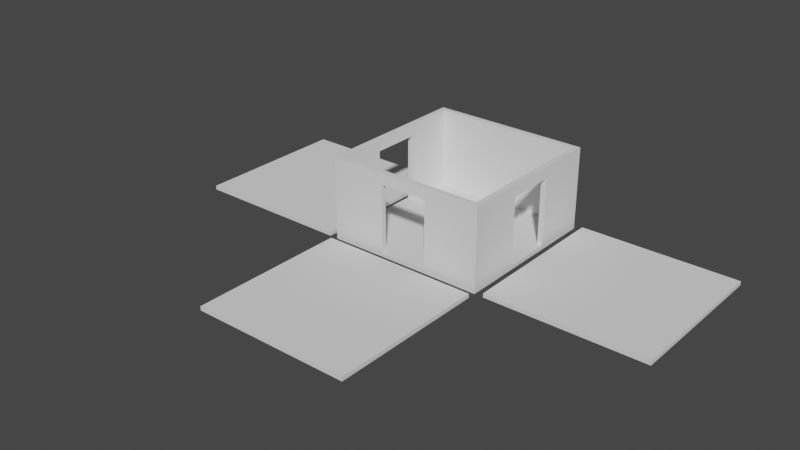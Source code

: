 # Source: room1.blend  (saved by Blender 3.3.6; exported with 4.5.12 LTS)
import bpy
from mathutils import Matrix  # noqa: F401  (used for matrix-valued properties, if any)

bpy.ops.wm.read_factory_settings(use_empty=True)
scene = bpy.context.scene
scene.name = 'Scene'

# ---- collections
col_collection = bpy.data.collections.new('Collection'); scene.collection.children.link(col_collection)

# ---- world
world_world = bpy.data.worlds.new('World'); scene.world = world_world
world_world.use_nodes = True; world_world.node_tree.nodes.clear()
_N = world_world.node_tree.nodes; _L = world_world.node_tree.links
n0 = _N.new('ShaderNodeOutputWorld'); n0.name = 'World Output'; n0.location = (300, 300)
n1 = _N.new('ShaderNodeBackground'); n1.name = 'Background'; n1.location = (10, 300)
n1.inputs[0].default_value = (0.05088, 0.05088, 0.05088, 1.0)
_L.new(n1.outputs[0], n0.inputs[0])
n0.is_active_output = True
world_world.color = (0.05088, 0.05088, 0.05088)
world_world.use_sun_shadow = False
world_world.sun_shadow_jitter_overblur = 0.0

# ---- meshes
me_plane_017 = bpy.data.meshes.new('Plane.017')
me_plane_017.from_pydata([(-1.0, -1.0, 0.0), (1.0, -1.0, 0.0), (-1.0, 1.0, 0.0), (1.0, 1.0, 0.0), (-1.0, 1.0, 0.05), (-1.0, -1.0, 0.05), (1.0, -1.0, 0.05), (1.0, 1.0, 0.05), (-0.9333, -1.0, 0.0), (0.9333, -1.0, 0.0), (0.9333, 1.0, 0.0), (-0.9333, 1.0, 0.0), (-0.9333, -1.0, 0.05), (0.9333, -1.0, 0.05), (0.9333, 1.0, 0.05), (-0.9333, 1.0, 0.05), (-1.0, 0.9333, 0.0), (-1.0, -0.9333, 0.0), (1.0, -0.9333, 0.0), (1.0, 0.9333, 0.0), (-1.0, 0.9333, 0.05), (-1.0, -0.9333, 0.05), (1.0, -0.9333, 0.05), (1.0, 0.9333, 0.05), (-0.9333, -0.9333, 0.05), (-0.9333, 0.9333, 0.05), (0.9333, -0.9333, 0.05), (0.9333, 0.9333, 0.05), (-0.9333, 0.9333, 0.0), (-0.9333, -0.9333, 0.0), (0.9333, 0.9333, 0.0), (0.9333, -0.9333, 0.0), (-1.0, -0.9333, 0.9), (-1.0, -1.0, 0.9), (0.9333, -1.0, 0.9), (1.0, -1.0, 0.9), (1.0, 0.9333, 0.9), (1.0, 1.0, 0.9), (-0.9333, 1.0, 0.9), (-1.0, 1.0, 0.9), (-0.9333, -1.0, 0.9), (0.9333, 1.0, 0.9), (-0.9333, 0.9333, 0.9), (0.9333, 0.9333, 0.9), (-1.0, 0.9333, 0.9), (1.0, -0.9333, 0.9), (-0.9333, -0.9333, 0.9), (0.9333, -0.9333, 0.9), (-1.0, -0.9333, 1.05), (-1.0, -1.0, 1.05), (0.9333, -1.0, 1.05), (1.0, -1.0, 1.05), (1.0, 0.9333, 1.05), (1.0, 1.0, 1.05), (-0.9333, 1.0, 1.05), (-1.0, 1.0, 1.05), (-0.9333, -1.0, 1.05), (0.9333, 1.0, 1.05), (-0.9333, 0.9333, 1.05), (0.9333, 0.9333, 1.05), (-1.0, 0.9333, 1.05), (1.0, -0.9333, 1.05), (-0.9333, -0.9333, 1.05), (0.9333, -0.9333, 1.05), (1.0, -0.9333, 0.05), (0.9333, -0.9333, 0.05), (1.0, -0.9333, 0.9), (0.9333, -0.9333, 0.9), (1.0, -0.3068, 0.05), (0.9333, -0.3068, 0.05), (1.0, -0.3068, 0.9), (0.9333, -0.3068, 0.9), (1.0, 0.3045, 0.05), (0.9333, 0.3045, 0.05), (1.0, 0.3045, 0.9), (0.9333, 0.3045, 0.9), (0.3022, -1.0, 0.05), (0.3022, -0.9333, 0.05), (0.3022, -1.0, 0.9), (0.3022, -0.9333, 0.9), (-0.9333, -1.0, 0.05), (-0.9333, -0.9333, 0.05), (-0.9333, -1.0, 0.9), (-0.9333, -0.9333, 0.9), (-0.3045, -1.0, 0.05), (-0.3045, -0.9333, 0.05), (-0.3045, -1.0, 0.9), (-0.3045, -0.9333, 0.9), (-0.9333, -0.3022, 0.05), (-1.0, -0.3022, 0.05), (-0.9333, -0.3022, 0.9), (-1.0, -0.3022, 0.9), (-0.9333, 0.3092, 0.05), (-1.0, 0.3092, 0.05), (-0.9333, 0.3092, 0.9), (-1.0, 0.3092, 0.9)], [], [(30, 10, 3, 19), (13, 6, 35, 34), (11, 2, 4, 15), (9, 1, 6, 13), (19, 3, 7, 23), (17, 0, 5, 21), (0, 8, 12, 5), (8, 9, 13, 12), (3, 10, 14, 7), (10, 11, 15, 14), (6, 22, 45, 35), (25, 27, 14, 15), (16, 2, 11, 28), (28, 11, 10, 30), (8, 29, 31, 9), (29, 28, 30, 31), (0, 17, 29, 8), (17, 16, 28, 29), (12, 13, 26, 24), (24, 26, 27, 25), (45, 22, 64, 66), (21, 24, 25, 20), (2, 16, 20, 4), (16, 17, 21, 20), (1, 18, 22, 6), (18, 19, 23, 22), (21, 5, 33, 32), (26, 22, 23, 27), (9, 31, 18, 1), (31, 30, 19, 18), (37, 41, 57, 53), (46, 32, 48, 62), (33, 40, 56, 49), (47, 34, 50, 63), (43, 27, 73, 75), (24, 21, 89, 88), (23, 7, 37, 36), (12, 24, 81, 80), (25, 42, 94, 92), (15, 4, 39, 38), (47, 26, 77, 79), (5, 12, 40, 33), (25, 15, 38, 42), (4, 20, 44, 39), (14, 27, 43, 41), (7, 14, 41, 37), (59, 52, 53, 57), (60, 58, 54, 55), (49, 56, 62, 48), (50, 51, 61, 63), (44, 42, 58, 60), (42, 38, 54, 58), (45, 47, 63, 61), (41, 43, 59, 57), (32, 33, 49, 48), (43, 36, 52, 59), (39, 44, 60, 55), (34, 35, 51, 50), (35, 45, 61, 51), (36, 37, 53, 52), (40, 46, 62, 56), (38, 39, 55, 54), (43, 59, 63, 47), (36, 43, 47, 45), (36, 52, 61, 45), (59, 52, 61, 63), (38, 42, 43, 41), (42, 58, 59, 43), (58, 54, 57, 59), (54, 38, 41, 57), (46, 32, 44, 42), (42, 58, 62, 46), (48, 62, 58, 60), (32, 48, 60, 44), (47, 34, 40, 46), (46, 62, 63, 47), (50, 63, 62, 56), (34, 50, 56, 40), (65, 67, 71, 69), (22, 26, 65, 64), (26, 47, 67, 65), (47, 45, 66, 67), (68, 69, 71, 70), (64, 65, 69, 68), (66, 64, 68, 70), (67, 66, 70, 71), (73, 72, 74, 75), (27, 23, 72, 73), (36, 43, 75, 74), (23, 36, 74, 72), (77, 76, 78, 79), (13, 34, 78, 76), (26, 13, 76, 77), (34, 47, 79, 78), (82, 80, 84, 86), (46, 40, 82, 83), (40, 12, 80, 82), (24, 46, 83, 81), (84, 85, 87, 86), (83, 82, 86, 87), (81, 83, 87, 85), (80, 81, 85, 84), (88, 89, 91, 90), (32, 46, 90, 91), (21, 32, 91, 89), (46, 24, 88, 90), (93, 92, 94, 95), (44, 20, 93, 95), (20, 25, 92, 93), (42, 44, 95, 94), (27, 25, 42, 43), (15, 14, 41, 38)])
_uv = me_plane_017.uv_layers.new(name='UVMap')
_uv.uv.foreach_set('vector', [0.9667, 0.9667, 0.9667, 1.0, 1.0, 1.0, 1.0, 0.9667, 0.9667, 0.0, 1.0, 0.0, 1.0, 0.0, 0.9667, 0.0, 0.03333, 1.0, 0.0, 1.0, 0.0, 1.0, 0.03333, 1.0, 0.9667, 0.0, 1.0, 0.0, 1.0, 0.0, 0.9667, 0.0, 1.0, 0.9667, 1.0, 1.0, 1.0, 1.0, 1.0, 0.9667, 0.0, 0.03333, 0.0, 0.0, 0.0, 0.0, 0.0, 0.03333, 0.0, 0.0, 0.03333, 0.0, 0.03333, 0.0, 0.0, 0.0, 0.03333, 0.0, 0.9667, 0.0, 0.9667, 0.0, 0.03333, 0.0, 1.0, 1.0, 0.9667, 1.0, 0.9667, 1.0, 1.0, 1.0, 0.9667, 1.0, 0.03333, 1.0, 0.03333, 1.0, 0.9667, 1.0, 1.0, 0.0, 1.0, 0.03333, 1.0, 0.03333, 1.0, 0.0, 0.03333, 0.9667, 0.9667, 0.9667, 0.9667, 1.0, 0.03333, 1.0, 0.0, 0.9667, 0.0, 1.0, 0.03333, 1.0, 0.03333, 0.9667, 0.03333, 0.9667, 0.03333, 1.0, 0.9667, 1.0, 0.9667, 0.9667, 0.03333, 0.0, 0.03333, 0.03333, 0.9667, 0.03333, 0.9667, 0.0, 0.03333, 0.03333, 0.03333, 0.9667, 0.9667, 0.9667, 0.9667, 0.03333, 0.0, 0.0, 0.0, 0.03333, 0.03333, 0.03333, 0.03333, 0.0, 0.0, 0.03333, 0.0, 0.9667, 0.03333, 0.9667, 0.03333, 0.03333, 0.03333, 0.0, 0.9667, 0.0, 0.9667, 0.03333, 0.03333, 0.03333, 0.03333, 0.03333, 0.9667, 0.03333, 0.9667, 0.9667, 0.03333, 0.9667, 1.0, 0.03333, 1.0, 0.03333, 1.0, 0.03333, 1.0, 0.03333, 0.0, 0.03333, 0.03333, 0.03333, 0.03333, 0.9667, 0.0, 0.9667, 0.0, 1.0, 0.0, 0.9667, 0.0, 0.9667, 0.0, 1.0, 0.0, 0.9667, 0.0, 0.03333, 0.0, 0.03333, 0.0, 0.9667, 1.0, 0.0, 1.0, 0.03333, 1.0, 0.03333, 1.0, 0.0, 1.0, 0.03333, 1.0, 0.9667, 1.0, 0.9667, 1.0, 0.03333, 0.0, 0.03333, 0.0, 0.0, 0.0, 0.0, 0.0, 0.03333, 0.9667, 0.03333, 1.0, 0.03333, 1.0, 0.9667, 0.9667, 0.9667, 0.9667, 0.0, 0.9667, 0.03333, 1.0, 0.03333, 1.0, 0.0, 0.9667, 0.03333, 0.9667, 0.9667, 1.0, 0.9667, 1.0, 0.03333, 1.0, 1.0, 0.9667, 1.0, 0.9667, 1.0, 1.0, 1.0, 0.03333, 0.03333, 0.0, 0.03333, 0.0, 0.03333, 0.03333, 0.03333, 0.0, 0.0, 0.03333, 0.0, 0.03333, 0.0, 0.0, 0.0, 0.9667, 0.03333, 0.9667, 0.0, 0.9667, 0.0, 0.9667, 0.03333, 0.9667, 0.9667, 0.9667, 0.9667, 0.9667, 0.9667, 0.9667, 0.9667, 0.03333, 0.03333, 0.0, 0.03333, 0.0, 0.03333, 0.03333, 0.03333, 1.0, 0.9667, 1.0, 1.0, 1.0, 1.0, 1.0, 0.9667, 0.03333, 0.0, 0.03333, 0.03333, 0.03333, 0.03333, 0.03333, 0.0, 0.03333, 0.9667, 0.03333, 0.9667, 0.03333, 0.9667, 0.03333, 0.9667, 0.03333, 1.0, 0.0, 1.0, 0.0, 1.0, 0.03333, 1.0, 0.9667, 0.03333, 0.9667, 0.03333, 0.9667, 0.03333, 0.9667, 0.03333, 0.0, 0.0, 0.03333, 0.0, 0.03333, 0.0, 0.0, 0.0, 0.03333, 0.9667, 0.03333, 1.0, 0.03333, 1.0, 0.03333, 0.9667, 0.0, 1.0, 0.0, 0.9667, 0.0, 0.9667, 0.0, 1.0, 0.9667, 1.0, 0.9667, 0.9667, 0.9667, 0.9667, 0.9667, 1.0, 1.0, 1.0, 0.9667, 1.0, 0.9667, 1.0, 1.0, 1.0, 0.9667, 0.9667, 1.0, 0.9667, 1.0, 1.0, 0.9667, 1.0, 0.0, 0.9667, 0.03333, 0.9667, 0.03333, 1.0, 0.0, 1.0, 0.0, 0.0, 0.03333, 0.0, 0.03333, 0.03333, 0.0, 0.03333, 0.9667, 0.0, 1.0, 0.0, 1.0, 0.03333, 0.9667, 0.03333, 0.0, 0.9667, 0.03333, 0.9667, 0.03333, 0.9667, 0.0, 0.9667, 0.03333, 0.9667, 0.03333, 1.0, 0.03333, 1.0, 0.03333, 0.9667, 1.0, 0.03333, 0.9667, 0.03333, 0.9667, 0.03333, 1.0, 0.03333, 0.9667, 1.0, 0.9667, 0.9667, 0.9667, 0.9667, 0.9667, 1.0, 0.0, 0.03333, 0.0, 0.0, 0.0, 0.0, 0.0, 0.03333, 0.9667, 0.9667, 1.0, 0.9667, 1.0, 0.9667, 0.9667, 0.9667, 0.0, 1.0, 0.0, 0.9667, 0.0, 0.9667, 0.0, 1.0, 0.9667, 0.0, 1.0, 0.0, 1.0, 0.0, 0.9667, 0.0, 1.0, 0.0, 1.0, 0.03333, 1.0, 0.03333, 1.0, 0.0, 1.0, 0.9667, 1.0, 1.0, 1.0, 1.0, 1.0, 0.9667, 0.03333, 0.0, 0.03333, 0.03333, 0.03333, 0.03333, 0.03333, 0.0, 0.03333, 1.0, 0.0, 1.0, 0.0, 1.0, 0.03333, 1.0, 0.9667, 0.9667, 0.9667, 0.9667, 0.9667, 0.03333, 0.9667, 0.03333, 1.0, 0.9667, 0.9667, 0.9667, 0.9667, 0.03333, 1.0, 0.03333, 1.0, 0.9667, 1.0, 0.9667, 1.0, 0.03333, 1.0, 0.03333, 0.9667, 0.9667, 1.0, 0.9667, 1.0, 0.03333, 0.9667, 0.03333, 0.03333, 1.0, 0.03333, 0.9667, 0.9667, 0.9667, 0.9667, 1.0, 0.03333, 0.9667, 0.03333, 0.9667, 0.9667, 0.9667, 0.9667, 0.9667, 0.03333, 0.9667, 0.03333, 1.0, 0.9667, 1.0, 0.9667, 0.9667, 0.03333, 1.0, 0.03333, 1.0, 0.9667, 1.0, 0.9667, 1.0, 0.03333, 0.03333, 0.0, 0.03333, 0.0, 0.9667, 0.03333, 0.9667, 0.03333, 0.9667, 0.03333, 0.9667, 0.03333, 0.03333, 0.03333, 0.03333, 0.0, 0.03333, 0.03333, 0.03333, 0.03333, 0.9667, 0.0, 0.9667, 0.0, 0.03333, 0.0, 0.03333, 0.0, 0.9667, 0.0, 0.9667, 0.9667, 0.03333, 0.9667, 0.0, 0.03333, 0.0, 0.03333, 0.03333, 0.03333, 0.03333, 0.03333, 0.03333, 0.9667, 0.03333, 0.9667, 0.03333, 0.9667, 0.0, 0.9667, 0.03333, 0.03333, 0.03333, 0.03333, 0.0, 0.9667, 0.0, 0.9667, 0.0, 0.03333, 0.0, 0.03333, 0.0, 0.9667, 0.03333, 0.9667, 0.03333, 0.9667, 0.03333, 0.9667, 0.03333, 1.0, 0.03333, 0.9667, 0.03333, 0.9667, 0.03333, 1.0, 0.03333, 0.9667, 0.03333, 0.9667, 0.03333, 0.9667, 0.03333, 0.9667, 0.03333, 0.9667, 0.03333, 1.0, 0.03333, 1.0, 0.03333, 0.9667, 0.03333, 1.0, 0.03333, 0.9667, 0.03333, 0.9667, 0.03333, 1.0, 0.03333, 1.0, 0.03333, 0.9667, 0.03333, 0.9667, 0.03333, 1.0, 0.03333, 1.0, 0.03333, 1.0, 0.03333, 1.0, 0.03333, 1.0, 0.03333, 0.9667, 0.03333, 1.0, 0.03333, 1.0, 0.03333, 0.9667, 0.03333, 0.9667, 0.9667, 1.0, 0.9667, 1.0, 0.9667, 0.9667, 0.9667, 0.9667, 0.9667, 1.0, 0.9667, 1.0, 0.9667, 0.9667, 0.9667, 1.0, 0.9667, 0.9667, 0.9667, 0.9667, 0.9667, 1.0, 0.9667, 1.0, 0.9667, 1.0, 0.9667, 1.0, 0.9667, 1.0, 0.9667, 0.9667, 0.03333, 0.9667, 0.0, 0.9667, 0.0, 0.9667, 0.03333, 0.9667, 0.0, 0.9667, 0.0, 0.9667, 0.0, 0.9667, 0.0, 0.9667, 0.03333, 0.9667, 0.0, 0.9667, 0.0, 0.9667, 0.03333, 0.9667, 0.0, 0.9667, 0.03333, 0.9667, 0.03333, 0.9667, 0.0, 0.03333, 0.0, 0.03333, 0.0, 0.03333, 0.0, 0.03333, 0.0, 0.03333, 0.03333, 0.03333, 0.0, 0.03333, 0.0, 0.03333, 0.03333, 0.03333, 0.0, 0.03333, 0.0, 0.03333, 0.0, 0.03333, 0.0, 0.03333, 0.03333, 0.03333, 0.03333, 0.03333, 0.03333, 0.03333, 0.03333, 0.03333, 0.0, 0.03333, 0.03333, 0.03333, 0.03333, 0.03333, 0.0, 0.03333, 0.03333, 0.03333, 0.0, 0.03333, 0.0, 0.03333, 0.03333, 0.03333, 0.03333, 0.03333, 0.03333, 0.03333, 0.03333, 0.03333, 0.03333, 0.03333, 0.0, 0.03333, 0.03333, 0.03333, 0.03333, 0.03333, 0.0, 0.03333, 0.03333, 0.0, 0.03333, 0.0, 0.03333, 0.03333, 0.03333, 0.0, 0.03333, 0.03333, 0.03333, 0.03333, 0.03333, 0.0, 0.03333, 0.0, 0.03333, 0.0, 0.03333, 0.0, 0.03333, 0.0, 0.03333, 0.03333, 0.03333, 0.03333, 0.03333, 0.03333, 0.03333, 0.03333, 0.03333, 0.0, 0.9667, 0.03333, 0.9667, 0.03333, 0.9667, 0.0, 0.9667, 0.0, 0.9667, 0.0, 0.9667, 0.0, 0.9667, 0.0, 0.9667, 0.0, 0.9667, 0.03333, 0.9667, 0.03333, 0.9667, 0.0, 0.9667, 0.03333, 0.9667, 0.0, 0.9667, 0.0, 0.9667, 0.03333, 0.9667, 0.9667, 0.9667, 0.03333, 0.9667, 0.03333, 0.9667, 0.9667, 0.9667, 0.03333, 1.0, 0.9667, 1.0, 0.9667, 1.0, 0.03333, 1.0])
me_plane_017.update()
me_plane_018 = bpy.data.meshes.new('Plane.018')
me_plane_018.from_pydata([(-1.0, -1.0, 0.0), (1.0, -1.0, 0.0), (-1.0, 1.0, 0.0), (1.0, 1.0, 0.0), (-1.0, 1.0, 0.05), (-1.0, -1.0, 0.05), (1.0, -1.0, 0.05), (1.0, 1.0, 0.05)], [], [(0, 2, 3, 1), (5, 6, 7, 4), (3, 2, 4, 7), (0, 1, 6, 5), (1, 3, 7, 6), (2, 0, 5, 4)])
_uv = me_plane_018.uv_layers.new(name='UVMap')
_uv.uv.foreach_set('vector', [0.0, 0.0, 0.0, 1.0, 1.0, 1.0, 1.0, 0.0, 0.0, 0.0, 1.0, 0.0, 1.0, 1.0, 0.0, 1.0, 1.0, 1.0, 0.0, 1.0, 0.0, 1.0, 1.0, 1.0, 0.0, 0.0, 1.0, 0.0, 1.0, 0.0, 0.0, 0.0, 1.0, 0.0, 1.0, 1.0, 1.0, 1.0, 1.0, 0.0, 0.0, 1.0, 0.0, 0.0, 0.0, 0.0, 0.0, 1.0])
me_plane_018.update()
me_plane_019 = bpy.data.meshes.new('Plane.019')
me_plane_019.from_pydata([(-1.0, -1.0, 0.0), (1.0, -1.0, 0.0), (-1.0, 1.0, 0.0), (1.0, 1.0, 0.0), (-1.0, 1.0, 0.05), (-1.0, -1.0, 0.05), (1.0, -1.0, 0.05), (1.0, 1.0, 0.05)], [], [(0, 2, 3, 1), (5, 6, 7, 4), (1, 3, 7, 6), (2, 0, 5, 4), (3, 2, 4, 7), (0, 1, 6, 5)])
_uv = me_plane_019.uv_layers.new(name='UVMap')
_uv.uv.foreach_set('vector', [0.0, 0.0, 0.0, 1.0, 1.0, 1.0, 1.0, 0.0, 0.0, 0.0, 1.0, 0.0, 1.0, 1.0, 0.0, 1.0, 1.0, 0.0, 1.0, 1.0, 1.0, 1.0, 1.0, 0.0, 0.0, 1.0, 0.0, 0.0, 0.0, 0.0, 0.0, 1.0, 1.0, 1.0, 0.0, 1.0, 0.0, 1.0, 1.0, 1.0, 0.0, 0.0, 1.0, 0.0, 1.0, 0.0, 0.0, 0.0])
me_plane_019.update()
me_plane_020 = bpy.data.meshes.new('Plane.020')
me_plane_020.from_pydata([(-1.0, -1.0, 0.0), (1.0, -1.0, 0.0), (-1.0, 1.0, 0.0), (1.0, 1.0, 0.0), (-1.0, 1.0, 0.05), (-1.0, -1.0, 0.05), (1.0, -1.0, 0.05), (1.0, 1.0, 0.05)], [], [(0, 2, 3, 1), (5, 6, 7, 4), (1, 3, 7, 6), (2, 0, 5, 4), (3, 2, 4, 7), (0, 1, 6, 5)])
_uv = me_plane_020.uv_layers.new(name='UVMap')
_uv.uv.foreach_set('vector', [0.0, 0.0, 0.0, 1.0, 1.0, 1.0, 1.0, 0.0, 0.0, 0.0, 1.0, 0.0, 1.0, 1.0, 0.0, 1.0, 1.0, 0.0, 1.0, 1.0, 1.0, 1.0, 1.0, 0.0, 0.0, 1.0, 0.0, 0.0, 0.0, 0.0, 0.0, 1.0, 1.0, 1.0, 0.0, 1.0, 0.0, 1.0, 1.0, 1.0, 0.0, 0.0, 1.0, 0.0, 1.0, 0.0, 0.0, 0.0])
me_plane_020.update()

# ---- objects
ob_plane = bpy.data.objects.new('Plane', me_plane_017)
ob_plane_001 = bpy.data.objects.new('Plane.001', me_plane_018)
ob_plane_002 = bpy.data.objects.new('Plane.002', me_plane_019)
ob_plane_003 = bpy.data.objects.new('Plane.003', me_plane_020)

# ---- transforms, parenting, visibility, modifiers, constraints
ob_plane.location = (-6.947e-08, 1.459e-06, -1.834e-06)
ob_plane_001.location = (-6.947e-08, -2.103, -1.834e-06)
ob_plane_002.location = (-2.107, 1.459e-06, -1.834e-06)
ob_plane_003.location = (2.112, 1.459e-06, -1.834e-06)

# ---- collection membership
col_collection.objects.link(ob_plane)
col_collection.objects.link(ob_plane_001)
col_collection.objects.link(ob_plane_002)
col_collection.objects.link(ob_plane_003)

# ---- scene / render settings (as saved in the file)
scene.frame_start = 1; scene.frame_end = 250; scene.frame_set(107)
scene.render.engine = 'BLENDER_EEVEE_NEXT'
scene.cycles.sampling_pattern = 'TABULATED_SOBOL'
scene.cycles.use_light_tree = False
scene.view_settings.view_transform = 'Filmic'
bpy.context.view_layer.update()

# ---- added for rendering (the .blend has no active camera and no usable light): camera, sun
cam_auto = bpy.data.cameras.new('AutoCamera')
cam_auto.lens = 50.0
cam_auto.sensor_width = 36.0
cam_auto.clip_end = 1000.0
ob_auto_camera = bpy.data.objects.new('AutoCamera', cam_auto)
scene.collection.objects.link(ob_auto_camera)
ob_auto_camera.location = (6.96425, -9.40552, 6.09448)
ob_auto_camera.rotation_euler = (1.09748, -7.21219e-08, 0.694738)
scene.camera = ob_auto_camera
light_auto_sun = bpy.data.lights.new('AutoSun', 'SUN')
light_auto_sun.energy = 3.0
light_auto_sun.angle = 0.0523599
ob_auto_sun = bpy.data.objects.new('AutoSun', light_auto_sun)
scene.collection.objects.link(ob_auto_sun)
ob_auto_sun.rotation_euler = (0.872665, 0.174533, 0.523599)
bpy.context.view_layer.update()
